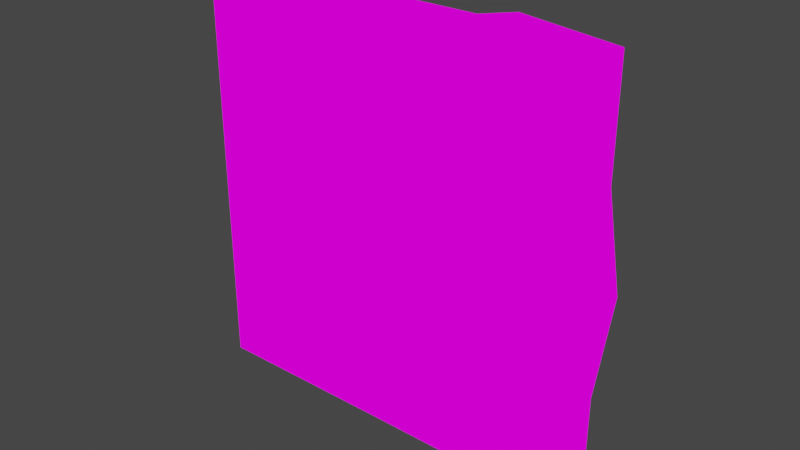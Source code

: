 # Source: brokenplate.blend  (saved by Blender 2.82.7; exported with 4.5.12 LTS)
import bpy
from mathutils import Matrix  # noqa: F401  (used for matrix-valued properties, if any)

bpy.ops.wm.read_factory_settings(use_empty=True)
scene = bpy.context.scene
scene.name = 'Scene'

# ---- collections
col_collection = bpy.data.collections.new('Collection'); scene.collection.children.link(col_collection)

# ---- images (referenced by path relative to the original .blend; pixels are not part of the script)
import os
ASSET_DIR = os.environ.get("B2B_ASSET_DIR", "")  # directory of the original .blend (textures are referenced by path, not embedded)
HERE = os.path.dirname(os.path.abspath(__file__))  # packed textures are extracted next to this script under _unpacked/

def load_image(name, relpath, width, height, colorspace="sRGB"):
    """Load a texture the original file referenced (path relative to the .blend, or extracted next to this script)."""
    p = next((c for c in (os.path.join(HERE, relpath), os.path.join(ASSET_DIR, relpath)) if relpath and os.path.exists(c)), "")
    if p:
        img = bpy.data.images.load(p, check_existing=True)
        img.name = name
    else:  # same state as the original file: an image datablock whose file is absent (Cycles renders it pink)
        img = bpy.data.images.new(name, width, height)
        img.source = "FILE"
        img.filepath = "//" + (relpath or name)
    img.colorspace_settings.name = colorspace
    return img
img_metalscrps_png = load_image('metalScrps.png', 'metalScrps.png', 1024, 1024, 'sRGB')

# ---- materials (node trees are filled in below, after node groups)
mat_metalscrps = bpy.data.materials.new('metalScrps')
mat_metalscrps.alpha_threshold = 0.0
mat_metalscrps.use_transparent_shadow = False
mat_metalscrps.line_color = (0.0, 0.0, 0.0, 1.0)

# ---- material node trees
mat_metalscrps.use_nodes = True; mat_metalscrps.node_tree.nodes.clear()
_N = mat_metalscrps.node_tree.nodes; _L = mat_metalscrps.node_tree.links
n0 = _N.new('ShaderNodeOutputMaterial'); n0.name = 'Material Output'; n0.location = (400, 0)
n1 = _N.new('ShaderNodeLightPath'); n1.name = 'Light Path'; n1.location = (0, 250)
n2 = _N.new('ShaderNodeBsdfTransparent'); n2.name = 'Transparent BSDF'; n2.location = (-200, -100)
n3 = _N.new('ShaderNodeEmission'); n3.name = 'Emission'; n3.location = (-200, -200)
n4 = _N.new('ShaderNodeMixShader'); n4.name = 'Mix Shader'; n4.location = (200, 0)
n5 = _N.new('ShaderNodeMixShader'); n5.name = 'Mix Shader.001'; n5.location = (0, -100)
n6 = _N.new('ShaderNodeTexImage'); n6.name = 'Image Texture'; n6.location = (-500, 100)
n6.image = img_metalscrps_png
n6.interpolation = 'Closest'
_L.new(n6.outputs[0], n3.inputs[0])
_L.new(n6.outputs[1], n5.inputs[0])
_L.new(n2.outputs[0], n5.inputs[1])
_L.new(n2.outputs[0], n4.inputs[1])
_L.new(n3.outputs[0], n5.inputs[2])
_L.new(n5.outputs[0], n4.inputs[2])
_L.new(n1.outputs[0], n4.inputs[0])
_L.new(n4.outputs[0], n0.inputs[0])
n0.is_active_output = True

# ---- world
world_world = bpy.data.worlds.new('World'); scene.world = world_world
world_world.use_nodes = True; world_world.node_tree.nodes.clear()
_N = world_world.node_tree.nodes; _L = world_world.node_tree.links
n0 = _N.new('ShaderNodeOutputWorld'); n0.name = 'World Output'; n0.location = (300, 300)
n1 = _N.new('ShaderNodeBackground'); n1.name = 'Background'; n1.location = (10, 300)
n1.inputs[0].default_value = (0.05088, 0.05088, 0.05088, 1.0)
_L.new(n1.outputs[0], n0.inputs[0])
n0.is_active_output = True
world_world.color = (0.05088, 0.05088, 0.05088)
world_world.use_sun_shadow = False
world_world.sun_shadow_jitter_overblur = 0.0

# ---- meshes
me_cube = bpy.data.meshes.new('Cube')
me_cube.from_pydata([(0.5, -0.06505, 0.0), (0.25, -0.06505, 0.0), (0.5, -0.06505, 0.25), (-0.25, -0.06505, 0.0), (0.5, -0.06505, 0.75), (0.5, -0.06505, 0.5), (-0.5, -0.06505, 0.0), (-0.5, -0.06505, 0.25), (-0.5, -0.06505, 0.5), (0.5, -0.06505, 1.0), (-0.5, -0.06505, 1.0), (0.25, -0.06505, 1.0), (-0.5, -0.06505, 0.75), (-0.0625, -0.05173, 0.9375), (-0.3259, -0.05173, 0.9291), (-0.4999, -0.03356, 0.75), (0.2835, -0.05173, 1.015), (-0.4316, -0.05173, 0.9651), (0.4785, -0.05173, 0.93), (-0.205, -0.03462, 0.8234), (-0.006637, -0.03533, 0.7282), (-0.5001, -0.03356, 0.5), (-0.2501, -0.03446, 0.5), (-0.25, -0.06505, 1.0), (-0.0001272, -0.03535, 0.5), (-0.4999, -0.03356, 0.25), (-0.4316, -0.05173, 0.03488), (0.25, 0.0, 0.5), (0.2676, -0.05173, 0.7257), (0.5, 0.0, 0.5), (0.4777, -0.05173, 0.8142), (-0.3259, -0.05173, 0.07087), (-0.006637, -0.03533, 0.2718), (-0.0625, -0.05173, 0.0625), (-0.205, -0.03462, 0.1766), (0.4777, -0.05173, 0.1858), (0.2676, -0.05173, 0.2743), (0.2835, -0.05173, -0.01507), (0.4785, -0.05173, 0.07003), (0.0, -0.06505, 0.25), (0.0, -0.06505, 0.75), (0.0, -0.06505, 0.5), (0.0, -0.06505, 0.0), (0.0, -0.06505, 1.0)], [], [(13, 14, 23, 43), (35, 29, 5, 2), (30, 18, 9, 4), (26, 31, 3, 6), (17, 15, 12, 10), (21, 25, 7, 8), (14, 17, 10, 23), (38, 35, 2, 0), (18, 16, 11, 9), (37, 38, 0, 1), (16, 13, 43, 11), (33, 37, 1, 42), (31, 33, 42, 3), (29, 30, 4, 5), (25, 26, 6, 7), (15, 21, 8, 12), (19, 15, 17, 14), (20, 19, 14, 13), (22, 21, 15, 19), (24, 22, 19, 20), (28, 20, 13, 16), (30, 28, 16, 18), (27, 24, 20, 28), (29, 27, 28, 30), (34, 25, 21, 22), (32, 34, 22, 24), (31, 26, 25, 34), (33, 31, 34, 32), (36, 32, 24, 27), (35, 36, 27, 29), (37, 33, 32, 36), (38, 37, 36, 35), (7, 6, 42, 39), (4, 9, 43, 40), (10, 12, 40, 43), (0, 2, 39, 42), (12, 8, 41, 40), (2, 5, 41, 39), (5, 4, 40, 41), (8, 7, 39, 41)])
_uv = me_cube.uv_layers.new(name='UVMap')
_uv.uv.foreach_set('vector', [0.5002, 0.9996, 0.5498, 0.9996, 0.5498, 0.9996, 0.5002, 0.9996, 0.4002, 0.7504, 0.4002, 0.8746, 0.4002, 0.8746, 0.4002, 0.7504, 0.5002, 0.8754, 0.5002, 0.9996, 0.5002, 0.9996, 0.5002, 0.8754, 0.5998, 0.7504, 0.5502, 0.7504, 0.5502, 0.7504, 0.5998, 0.7504, 0.5998, 0.9996, 0.5998, 0.8754, 0.5998, 0.8754, 0.5998, 0.9996, 0.2998, 0.8746, 0.2998, 0.7504, 0.2998, 0.7504, 0.2998, 0.8746, 0.5502, 0.9996, 0.5998, 0.9996, 0.5998, 0.9996, 0.5502, 0.9996, 0.5002, 0.7504, 0.5002, 0.8746, 0.5002, 0.8746, 0.5002, 0.7504, 0.5002, 0.9996, 0.5498, 0.9996, 0.5498, 0.9996, 0.5002, 0.9996, 0.5498, 0.7504, 0.5002, 0.7504, 0.5002, 0.7504, 0.5498, 0.7504, 0.5502, 0.9996, 0.5998, 0.9996, 0.5998, 0.9996, 0.5502, 0.9996, 0.5998, 0.7504, 0.5502, 0.7504, 0.5502, 0.7504, 0.5998, 0.7504, 0.5498, 0.7504, 0.5002, 0.7504, 0.5002, 0.7504, 0.5498, 0.7504, 0.4002, 0.8754, 0.4002, 0.9996, 0.4002, 0.9996, 0.4002, 0.8754, 0.5998, 0.8746, 0.5998, 0.7504, 0.5998, 0.7504, 0.5998, 0.8746, 0.2998, 0.9996, 0.2998, 0.8754, 0.2998, 0.8754, 0.2998, 0.9996, 0.5502, 0.8754, 0.5998, 0.8754, 0.5998, 0.9996, 0.5502, 0.9996, 0.5002, 0.8754, 0.5498, 0.8754, 0.5498, 0.9996, 0.5002, 0.9996, 0.2502, 0.8754, 0.2998, 0.8754, 0.2998, 0.9996, 0.2502, 0.9996, 0.2002, 0.8754, 0.2498, 0.8754, 0.2498, 0.9996, 0.2002, 0.9996, 0.5502, 0.8754, 0.5998, 0.8754, 0.5998, 0.9996, 0.5502, 0.9996, 0.5002, 0.8754, 0.5498, 0.8754, 0.5498, 0.9996, 0.5002, 0.9996, 0.4502, 0.8754, 0.4998, 0.8754, 0.4998, 0.9996, 0.4502, 0.9996, 0.4002, 0.8754, 0.4498, 0.8754, 0.4498, 0.9996, 0.4002, 0.9996, 0.2502, 0.7504, 0.2998, 0.7504, 0.2998, 0.8746, 0.2502, 0.8746, 0.2002, 0.7504, 0.2498, 0.7504, 0.2498, 0.8746, 0.2002, 0.8746, 0.5502, 0.7504, 0.5998, 0.7504, 0.5998, 0.8746, 0.5502, 0.8746, 0.5002, 0.7504, 0.5498, 0.7504, 0.5498, 0.8746, 0.5002, 0.8746, 0.4502, 0.7504, 0.4998, 0.7504, 0.4998, 0.8746, 0.4502, 0.8746, 0.4002, 0.7504, 0.4498, 0.7504, 0.4498, 0.8746, 0.4002, 0.8746, 0.5502, 0.7504, 0.5998, 0.7504, 0.5998, 0.8746, 0.5502, 0.8746, 0.5002, 0.7504, 0.5498, 0.7504, 0.5498, 0.8746, 0.5002, 0.8746, 0.5998, 0.8746, 0.5998, 0.7504, 0.5998, 0.7504, 0.5998, 0.8746, 0.5002, 0.8754, 0.5002, 0.9996, 0.5002, 0.9996, 0.5002, 0.8754, 0.5998, 0.9996, 0.5998, 0.8754, 0.5998, 0.8754, 0.5998, 0.9996, 0.5002, 0.7504, 0.5002, 0.8746, 0.5002, 0.8746, 0.5002, 0.7504, 0.2998, 0.9996, 0.2998, 0.8754, 0.2998, 0.8754, 0.2998, 0.9996, 0.4002, 0.7504, 0.4002, 0.8746, 0.4002, 0.8746, 0.4002, 0.7504, 0.4002, 0.8754, 0.4002, 0.9996, 0.4002, 0.9996, 0.4002, 0.8754, 0.2998, 0.8746, 0.2998, 0.7504, 0.2998, 0.7504, 0.2998, 0.8746])
me_cube.materials.append(mat_metalscrps)
me_cube.use_remesh_preserve_volume = False
me_cube.use_remesh_preserve_attributes = False
me_cube.use_mirror_vertex_groups = False
me_cube.update()

# ---- objects
ob_cube = bpy.data.objects.new('Cube', me_cube)

# ---- transforms, parenting, visibility, modifiers, constraints
ob_cube.location = (0.0, 0.0, 0.0)
ob_cube.lock_rotations_4d = False
ob_cube.empty_display_type = 'ARROWS'
ob_cube.lineart.crease_threshold = 0.0

# ---- collection membership
col_collection.objects.link(ob_cube)

# ---- scene / render settings (as saved in the file)
scene.frame_start = 1; scene.frame_end = 250; scene.frame_set(1)
scene.render.engine = 'BLENDER_EEVEE_NEXT'
scene.cycles.use_denoising = False
scene.cycles.samples = 128
scene.cycles.sampling_pattern = 'TABULATED_SOBOL'
scene.cycles.use_adaptive_sampling = False
scene.cycles.use_light_tree = False
scene.view_settings.view_transform = 'Filmic'
bpy.context.view_layer.update()

# ---- added for rendering (the .blend has no active camera): camera
cam_auto = bpy.data.cameras.new('AutoCamera')
cam_auto.lens = 50.0
cam_auto.sensor_width = 36.0
cam_auto.clip_end = 1000.0
ob_auto_camera = bpy.data.objects.new('AutoCamera', cam_auto)
scene.collection.objects.link(ob_auto_camera)
ob_auto_camera.location = (1.32971, -1.62824, 1.56381)
ob_auto_camera.rotation_euler = (1.09748, -7.21219e-08, 0.694738)
scene.camera = ob_auto_camera
bpy.context.view_layer.update()

